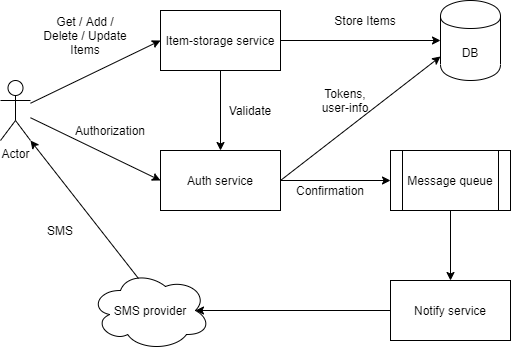

The diagram above was exported from draw.io. Its source (the exported page's mxGraphModel, read from the mxfile embedded in the PNG):
<mxGraphModel dx="1038" dy="617" grid="1" gridSize="10" guides="1" tooltips="1" connect="1" arrows="1" fold="1" page="1" pageScale="1" pageWidth="827" pageHeight="1169" math="0" shadow="0">
  <root>
    <mxCell id="0" />
    <mxCell id="1" parent="0" />
    <mxCell id="j8cyNrsZX083lQNbX3Ap-1" value="Actor" style="shape=umlActor;verticalLabelPosition=bottom;labelBackgroundColor=#ffffff;verticalAlign=top;html=1;outlineConnect=0;" parent="1" vertex="1">
      <mxGeometry x="80" y="180" width="30" height="60" as="geometry" />
    </mxCell>
    <mxCell id="j8cyNrsZX083lQNbX3Ap-2" value="DB" style="shape=cylinder;whiteSpace=wrap;html=1;boundedLbl=1;backgroundOutline=1;" parent="1" vertex="1">
      <mxGeometry x="520" y="100" width="60" height="80" as="geometry" />
    </mxCell>
    <mxCell id="j8cyNrsZX083lQNbX3Ap-3" value="Item-storage service" style="rounded=0;whiteSpace=wrap;html=1;" parent="1" vertex="1">
      <mxGeometry x="240" y="110" width="120" height="60" as="geometry" />
    </mxCell>
    <mxCell id="j8cyNrsZX083lQNbX3Ap-4" value="Auth service" style="rounded=0;whiteSpace=wrap;html=1;" parent="1" vertex="1">
      <mxGeometry x="240" y="250" width="120" height="60" as="geometry" />
    </mxCell>
    <mxCell id="j8cyNrsZX083lQNbX3Ap-5" value="" style="endArrow=classic;html=1;exitX=1;exitY=0.5;exitDx=0;exitDy=0;entryX=0;entryY=0.5;entryDx=0;entryDy=0;" parent="1" source="j8cyNrsZX083lQNbX3Ap-3" target="j8cyNrsZX083lQNbX3Ap-2" edge="1">
      <mxGeometry width="50" height="50" relative="1" as="geometry">
        <mxPoint x="390" y="340" as="sourcePoint" />
        <mxPoint x="440" y="290" as="targetPoint" />
      </mxGeometry>
    </mxCell>
    <mxCell id="j8cyNrsZX083lQNbX3Ap-6" value="" style="endArrow=classic;html=1;exitX=1;exitY=0.5;exitDx=0;exitDy=0;entryX=0;entryY=0.7;entryDx=0;entryDy=0;" parent="1" source="j8cyNrsZX083lQNbX3Ap-4" target="j8cyNrsZX083lQNbX3Ap-2" edge="1">
      <mxGeometry width="50" height="50" relative="1" as="geometry">
        <mxPoint x="390" y="340" as="sourcePoint" />
        <mxPoint x="440" y="290" as="targetPoint" />
      </mxGeometry>
    </mxCell>
    <mxCell id="j8cyNrsZX083lQNbX3Ap-7" value="" style="endArrow=classic;html=1;entryX=0;entryY=0.5;entryDx=0;entryDy=0;" parent="1" source="j8cyNrsZX083lQNbX3Ap-1" target="j8cyNrsZX083lQNbX3Ap-3" edge="1">
      <mxGeometry width="50" height="50" relative="1" as="geometry">
        <mxPoint x="390" y="340" as="sourcePoint" />
        <mxPoint x="440" y="290" as="targetPoint" />
      </mxGeometry>
    </mxCell>
    <mxCell id="j8cyNrsZX083lQNbX3Ap-9" value="" style="endArrow=classic;html=1;entryX=0;entryY=0.5;entryDx=0;entryDy=0;" parent="1" source="j8cyNrsZX083lQNbX3Ap-1" target="j8cyNrsZX083lQNbX3Ap-4" edge="1">
      <mxGeometry width="50" height="50" relative="1" as="geometry">
        <mxPoint x="390" y="340" as="sourcePoint" />
        <mxPoint x="440" y="290" as="targetPoint" />
      </mxGeometry>
    </mxCell>
    <mxCell id="j8cyNrsZX083lQNbX3Ap-11" value="" style="endArrow=classic;html=1;exitX=0.5;exitY=1;exitDx=0;exitDy=0;entryX=0.5;entryY=0;entryDx=0;entryDy=0;" parent="1" source="j8cyNrsZX083lQNbX3Ap-3" target="j8cyNrsZX083lQNbX3Ap-4" edge="1">
      <mxGeometry width="50" height="50" relative="1" as="geometry">
        <mxPoint x="390" y="340" as="sourcePoint" />
        <mxPoint x="440" y="290" as="targetPoint" />
      </mxGeometry>
    </mxCell>
    <mxCell id="j8cyNrsZX083lQNbX3Ap-12" value="Validate" style="text;html=1;strokeColor=none;fillColor=none;align=center;verticalAlign=middle;whiteSpace=wrap;rounded=0;" parent="1" vertex="1">
      <mxGeometry x="310" y="200" width="40" height="20" as="geometry" />
    </mxCell>
    <mxCell id="j8cyNrsZX083lQNbX3Ap-13" value="Store Items" style="text;html=1;strokeColor=none;fillColor=none;align=center;verticalAlign=middle;whiteSpace=wrap;rounded=0;" parent="1" vertex="1">
      <mxGeometry x="410" y="110" width="70" height="20" as="geometry" />
    </mxCell>
    <mxCell id="j8cyNrsZX083lQNbX3Ap-14" value="Authorization" style="text;html=1;strokeColor=none;fillColor=none;align=center;verticalAlign=middle;whiteSpace=wrap;rounded=0;" parent="1" vertex="1">
      <mxGeometry x="170" y="220" width="40" height="20" as="geometry" />
    </mxCell>
    <mxCell id="j8cyNrsZX083lQNbX3Ap-15" value="Get / Add / Delete / Update Items" style="text;html=1;strokeColor=none;fillColor=none;align=center;verticalAlign=middle;whiteSpace=wrap;rounded=0;" parent="1" vertex="1">
      <mxGeometry x="120" y="120" width="90" height="30" as="geometry" />
    </mxCell>
    <mxCell id="j8cyNrsZX083lQNbX3Ap-16" value="Tokens, user-info" style="text;html=1;strokeColor=none;fillColor=none;align=center;verticalAlign=middle;whiteSpace=wrap;rounded=0;" parent="1" vertex="1">
      <mxGeometry x="400" y="190" width="50" height="20" as="geometry" />
    </mxCell>
    <mxCell id="RandbYelX2NlrDLdUHv--1" value="SMS provider" style="ellipse;shape=cloud;whiteSpace=wrap;html=1;" vertex="1" parent="1">
      <mxGeometry x="170" y="370" width="120" height="80" as="geometry" />
    </mxCell>
    <mxCell id="RandbYelX2NlrDLdUHv--2" value="Notify service" style="rounded=0;whiteSpace=wrap;html=1;" vertex="1" parent="1">
      <mxGeometry x="470" y="380" width="120" height="60" as="geometry" />
    </mxCell>
    <mxCell id="RandbYelX2NlrDLdUHv--3" value="Message queue" style="shape=process;whiteSpace=wrap;html=1;backgroundOutline=1;" vertex="1" parent="1">
      <mxGeometry x="470" y="250" width="120" height="60" as="geometry" />
    </mxCell>
    <mxCell id="RandbYelX2NlrDLdUHv--4" value="" style="endArrow=classic;html=1;exitX=1;exitY=0.5;exitDx=0;exitDy=0;entryX=0;entryY=0.5;entryDx=0;entryDy=0;" edge="1" parent="1" source="j8cyNrsZX083lQNbX3Ap-4" target="RandbYelX2NlrDLdUHv--3">
      <mxGeometry width="50" height="50" relative="1" as="geometry">
        <mxPoint x="390" y="240" as="sourcePoint" />
        <mxPoint x="440" y="190" as="targetPoint" />
      </mxGeometry>
    </mxCell>
    <mxCell id="RandbYelX2NlrDLdUHv--5" value="" style="endArrow=classic;html=1;exitX=0.5;exitY=1;exitDx=0;exitDy=0;entryX=0.5;entryY=0;entryDx=0;entryDy=0;" edge="1" parent="1" source="RandbYelX2NlrDLdUHv--3" target="RandbYelX2NlrDLdUHv--2">
      <mxGeometry width="50" height="50" relative="1" as="geometry">
        <mxPoint x="390" y="240" as="sourcePoint" />
        <mxPoint x="440" y="190" as="targetPoint" />
      </mxGeometry>
    </mxCell>
    <mxCell id="RandbYelX2NlrDLdUHv--6" value="" style="endArrow=classic;html=1;exitX=0;exitY=0.5;exitDx=0;exitDy=0;entryX=0.875;entryY=0.5;entryDx=0;entryDy=0;entryPerimeter=0;" edge="1" parent="1" source="RandbYelX2NlrDLdUHv--2" target="RandbYelX2NlrDLdUHv--1">
      <mxGeometry width="50" height="50" relative="1" as="geometry">
        <mxPoint x="390" y="240" as="sourcePoint" />
        <mxPoint x="440" y="190" as="targetPoint" />
      </mxGeometry>
    </mxCell>
    <mxCell id="RandbYelX2NlrDLdUHv--7" value="" style="endArrow=classic;html=1;exitX=0.4;exitY=0.1;exitDx=0;exitDy=0;exitPerimeter=0;" edge="1" parent="1" source="RandbYelX2NlrDLdUHv--1">
      <mxGeometry width="50" height="50" relative="1" as="geometry">
        <mxPoint x="100" y="360" as="sourcePoint" />
        <mxPoint x="110" y="240" as="targetPoint" />
      </mxGeometry>
    </mxCell>
    <mxCell id="RandbYelX2NlrDLdUHv--8" value="Confirmation" style="text;html=1;strokeColor=none;fillColor=none;align=center;verticalAlign=middle;whiteSpace=wrap;rounded=0;" vertex="1" parent="1">
      <mxGeometry x="390" y="280" width="40" height="20" as="geometry" />
    </mxCell>
    <mxCell id="RandbYelX2NlrDLdUHv--9" value="SMS" style="text;html=1;strokeColor=none;fillColor=none;align=center;verticalAlign=middle;whiteSpace=wrap;rounded=0;" vertex="1" parent="1">
      <mxGeometry x="120" y="320" width="40" height="20" as="geometry" />
    </mxCell>
  </root>
</mxGraphModel>